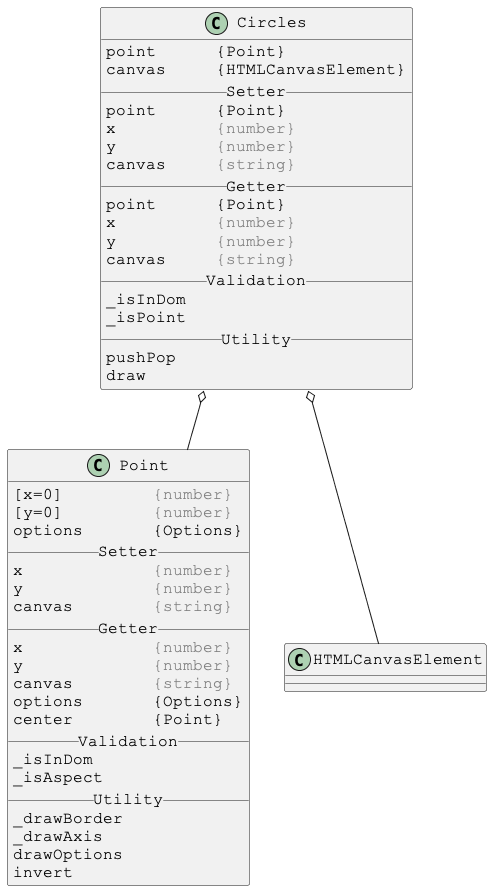

The diagram above was rendered by PlantUML. Its source (embedded in the PNG):
@startuml

skinparam DefaultFontSize 16
skinparam DefaultFontName Courier New

class Circles {
point      {Point}
canvas     {HTMLCanvasElement}
__ Setter __
point      {Point}
x          <color:gray>{number}</color>
y          <color:gray>{number}</color>
canvas     <color:gray>{string}</color>
__ Getter __
point      {Point}
x          <color:gray>{number}</color>
y          <color:gray>{number}</color>
canvas     <color:gray>{string}</color>
__ Validation __
_isInDom
_isPoint
__ Utility __
pushPop
draw
}

Circles o-- Point
Circles o-- HTMLCanvasElement



skinparam DefaultFontSize 16
skinparam DefaultFontName Courier New

class Point {
[x=0]         <color:gray>{number}</color>
[y=0]         <color:gray>{number}</color>
options       {Options}
__ Setter __
x             <color:gray>{number}</color>
y             <color:gray>{number}</color>
canvas        <color:gray>{string}</color>
__ Getter __
x             <color:gray>{number}</color>
y             <color:gray>{number}</color>
canvas        <color:gray>{string}</color>
options       {Options}
center        {Point}
__ Validation __
_isInDom
_isAspect
__ Utility __
_drawBorder
_drawAxis
drawOptions
invert
}

@enduml